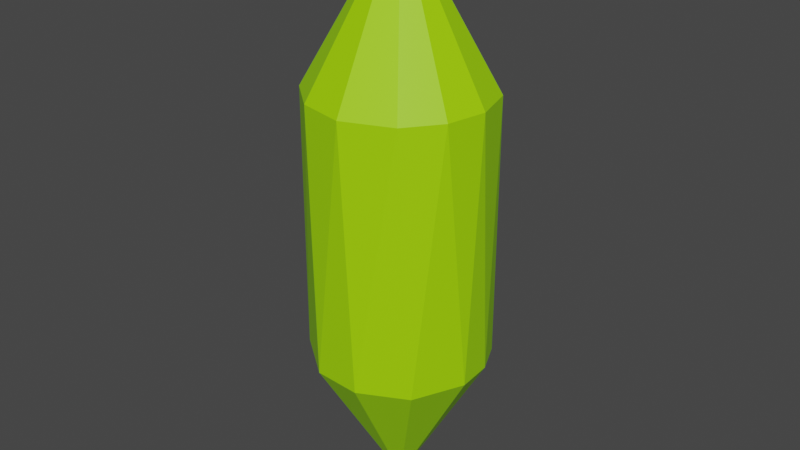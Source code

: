 # Source: Pocisk3.blend  (saved by Blender 2.81.16; exported with 4.5.12 LTS)
import bpy
from mathutils import Matrix  # noqa: F401  (used for matrix-valued properties, if any)

bpy.ops.wm.read_factory_settings(use_empty=True)
scene = bpy.context.scene
scene.name = 'Scene'

# ---- collections
col_collection = bpy.data.collections.new('Collection'); scene.collection.children.link(col_collection)

# ---- materials (node trees are filled in below, after node groups)
mat_material_001 = bpy.data.materials.new('Material.001')
mat_material_001.use_transparent_shadow = False

# ---- material node trees
mat_material_001.use_nodes = True; mat_material_001.node_tree.nodes.clear()
_N = mat_material_001.node_tree.nodes; _L = mat_material_001.node_tree.links
n0 = _N.new('ShaderNodeOutputMaterial'); n0.name = 'Material Output'; n0.location = (300, 300)
n1 = _N.new('ShaderNodeBsdfPrincipled'); n1.name = 'Principled BSDF'; n1.location = (10, 300)
n1.distribution = 'GGX'
n1.subsurface_method = 'BURLEY'
n1.inputs[0].default_value = (0.3565, 0.8, 0.0, 1.0)
n1.inputs[3].default_value = 1.45
n1.inputs[27].default_value = (0.0, 0.0, 0.0, 1.0)
n1.inputs[28].default_value = 1.0
_L.new(n1.outputs[0], n0.inputs[0])
n0.is_active_output = True

# ---- world
world_world = bpy.data.worlds.new('World'); scene.world = world_world
world_world.use_nodes = True; world_world.node_tree.nodes.clear()
_N = world_world.node_tree.nodes; _L = world_world.node_tree.links
n0 = _N.new('ShaderNodeOutputWorld'); n0.name = 'World Output'; n0.location = (300, 300)
n1 = _N.new('ShaderNodeBackground'); n1.name = 'Background'; n1.location = (10, 300)
n1.inputs[0].default_value = (0.05088, 0.05088, 0.05088, 1.0)
_L.new(n1.outputs[0], n0.inputs[0])
n0.is_active_output = True
world_world.color = (0.05088, 0.05088, 0.05088)
world_world.use_sun_shadow = False
world_world.sun_shadow_jitter_overblur = 0.0

# ---- meshes
me_cylinder = bpy.data.meshes.new('Cylinder')
me_cylinder.from_pydata([(-0.4421, -0.9054, 1.501), (-0.8544, -0.5542, 1.498), (0.07507, -1.015, 1.498), (0.6242, -0.7975, 1.499), (0.9148, -0.4231, 1.501), (-0.2437, 0.9954, 1.496), (-0.7913, 0.6399, 1.499), (-1.015, 0.04721, 1.498), (0.4473, 0.9131, 1.501), (0.8733, 0.5097, 1.502), (1.008, 0.03066, 1.5), (0.0, 0.0, 3.285), (-0.3312, -0.9571, -1.503), (-0.8568, -0.5564, -1.502), (0.2041, -0.9875, -1.502), (0.7336, -0.7091, -1.505), (-0.3442, 0.9456, -1.503), (-0.7778, 0.648, -1.504), (-1.008, 0.1133, -1.501), (0.05908, 1.004, -1.503), (0.4672, 0.8914, -1.5), (0.8128, 0.5976, -1.502), (0.972, 0.249, -1.5), (0.999, -0.152, -1.5), (0.0, 0.0, -3.285)], [], [(0, 1, 13), (15, 4, 3), (15, 23, 4), (17, 18, 6), (2, 0, 12), (1, 7, 13), (11, 0, 2), (11, 1, 0), (11, 7, 1), (14, 3, 2), (23, 10, 4), (2, 3, 11), (3, 4, 11), (4, 10, 11), (18, 7, 6), (5, 6, 11), (6, 7, 11), (5, 8, 19), (8, 9, 21), (9, 10, 22), (11, 8, 5), (11, 9, 8), (11, 10, 9), (2, 12, 14), (0, 13, 12), (7, 18, 13), (14, 12, 24), (12, 13, 24), (13, 18, 24), (14, 15, 3), (24, 15, 14), (6, 5, 16, 17), (24, 23, 15), (19, 16, 5), (24, 16, 19), (24, 17, 16), (24, 18, 17), (8, 20, 19), (8, 21, 20), (9, 22, 21), (10, 23, 22), (19, 20, 24), (20, 21, 24), (21, 22, 24), (22, 23, 24)])
_uv = me_cylinder.uv_layers.new(name='UVMap')
_uv.uv.foreach_set('vector', [0.4279, 1.0, 0.3416, 1.0, 0.3416, 1.0, 0.3723, 1.0, 0.319, 1.0, 0.3943, 1.0, 0.3723, 1.0, 0.2775, 1.0, 0.319, 1.0, 0.3606, 1.0, 0.2777, 1.0, 0.3585, 1.0, 0.4736, 1.0, 0.4279, 1.0, 0.447, 1.0, 0.3416, 1.0, 0.2751, 1.0, 0.3416, 1.0, 0.0, 0.0, 0.4279, 1.0, 0.4736, 1.0, 0.0, 0.0, 0.3416, 1.0, 0.4279, 1.0, 0.0, 0.0, 0.2751, 1.0, 0.3416, 1.0, 0.4674, 1.0, 0.3943, 1.0, 0.4736, 1.0, 0.2775, 1.0, 0.2684, 1.0, 0.319, 1.0, 0.4736, 1.0, 0.3943, 1.0, 0.0, 0.0, 0.3943, 1.0, 0.319, 1.0, 0.0, 0.0, 0.319, 1.0, 0.2684, 1.0, 0.0, 0.0, 0.2777, 1.0, 0.2751, 1.0, 0.3585, 1.0, 0.4581, 1.0, 0.3585, 1.0, 0.0, 0.0, 0.3585, 1.0, 0.2751, 1.0, 0.0, 0.0, 0.4581, 1.0, 0.4277, 1.0, 0.4832, 1.0, 0.4277, 1.0, 0.3341, 1.0, 0.351, 1.0, 0.3341, 1.0, 0.2684, 1.0, 0.2901, 1.0, 0.0, 0.0, 0.4277, 1.0, 0.4581, 1.0, 0.0, 0.0, 0.3341, 1.0, 0.4277, 1.0, 0.0, 0.0, 0.2684, 1.0, 0.3341, 1.0, 0.4736, 1.0, 0.447, 1.0, 0.4674, 1.0, 0.4279, 1.0, 0.3416, 1.0, 0.447, 1.0, 0.2751, 1.0, 0.2777, 1.0, 0.3416, 1.0, 0.4674, 1.0, 0.447, 1.0, 0.0, 0.0, 0.447, 1.0, 0.3416, 1.0, 0.0, 0.0, 0.3416, 1.0, 0.2777, 1.0, 0.0, 0.0, 0.4674, 1.0, 0.3723, 1.0, 0.3943, 1.0, 0.0, 0.0, 0.3723, 1.0, 0.4674, 1.0, 0.3585, 1.0, 0.4581, 1.0, 0.4446, 1.0, 0.3606, 1.0, 0.0, 0.0, 0.2775, 1.0, 0.3723, 1.0, 0.4832, 1.0, 0.4446, 1.0, 0.4581, 1.0, 0.0, 0.0, 0.4446, 1.0, 0.4832, 1.0, 0.0, 0.0, 0.3606, 1.0, 0.4446, 1.0, 0.0, 0.0, 0.2777, 1.0, 0.3606, 1.0, 0.4277, 1.0, 0.4232, 1.0, 0.4832, 1.0, 0.4277, 1.0, 0.351, 1.0, 0.4232, 1.0, 0.3341, 1.0, 0.2901, 1.0, 0.351, 1.0, 0.2684, 1.0, 0.2775, 1.0, 0.2901, 1.0, 0.4832, 1.0, 0.4232, 1.0, 0.0, 0.0, 0.4232, 1.0, 0.351, 1.0, 0.0, 0.0, 0.351, 1.0, 0.2901, 1.0, 0.0, 0.0, 0.2901, 1.0, 0.2775, 1.0, 0.0, 0.0])
me_cylinder.materials.append(mat_material_001)
me_cylinder.use_remesh_fix_poles = True
me_cylinder.use_remesh_preserve_attributes = False
me_cylinder.use_mirror_vertex_groups = False
me_cylinder.update()

# ---- objects
ob_cylinder = bpy.data.objects.new('Cylinder', me_cylinder)

# ---- transforms, parenting, visibility, modifiers, constraints
ob_cylinder.location = (0.0, 0.0, 0.0)
ob_cylinder.lineart.crease_threshold = 0.0

# ---- collection membership
col_collection.objects.link(ob_cylinder)

# ---- scene / render settings (as saved in the file)
scene.frame_start = 1; scene.frame_end = 250; scene.frame_set(1)
scene.render.engine = 'BLENDER_EEVEE_NEXT'
scene.cycles.use_denoising = False
scene.cycles.samples = 128
scene.cycles.sampling_pattern = 'TABULATED_SOBOL'
scene.cycles.use_adaptive_sampling = False
scene.cycles.use_light_tree = False
scene.view_settings.view_transform = 'Filmic'
bpy.context.view_layer.update()

# ---- added for rendering (the .blend has no active camera and no usable light): camera, sun
cam_auto = bpy.data.cameras.new('AutoCamera')
cam_auto.lens = 50.0
cam_auto.sensor_width = 36.0
cam_auto.clip_end = 1000.0
ob_auto_camera = bpy.data.objects.new('AutoCamera', cam_auto)
scene.collection.objects.link(ob_auto_camera)
ob_auto_camera.location = (6.62606, -7.9608, 5.3036)
ob_auto_camera.rotation_euler = (1.09748, -7.21219e-08, 0.694738)
scene.camera = ob_auto_camera
light_auto_sun = bpy.data.lights.new('AutoSun', 'SUN')
light_auto_sun.energy = 3.0
light_auto_sun.angle = 0.0523599
ob_auto_sun = bpy.data.objects.new('AutoSun', light_auto_sun)
scene.collection.objects.link(ob_auto_sun)
ob_auto_sun.rotation_euler = (0.872665, 0.174533, 0.523599)
bpy.context.view_layer.update()
